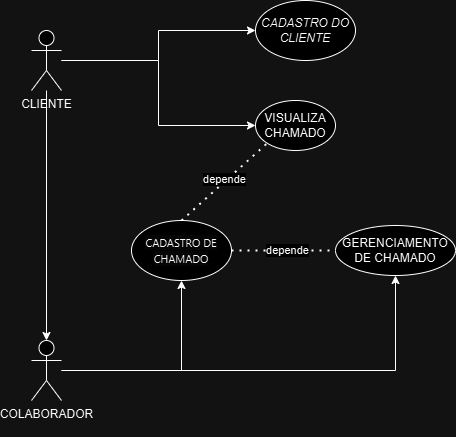

The diagram above was exported from draw.io. Its source (the exported page's mxGraphModel, read from the mxfile embedded in the PNG):
<mxGraphModel dx="1050" dy="530" grid="1" gridSize="10" guides="1" tooltips="1" connect="1" arrows="1" fold="1" page="1" pageScale="1" pageWidth="827" pageHeight="1169" math="0" shadow="0">
  <root>
    <mxCell id="0" />
    <mxCell id="1" parent="0" />
    <mxCell id="VLBLE9LgFZ3FAm_KiLw9-19" style="edgeStyle=orthogonalEdgeStyle;rounded=0;orthogonalLoop=1;jettySize=auto;html=1;entryX=0.5;entryY=1;entryDx=0;entryDy=0;" edge="1" parent="1" source="VLBLE9LgFZ3FAm_KiLw9-1" target="VLBLE9LgFZ3FAm_KiLw9-18">
      <mxGeometry relative="1" as="geometry" />
    </mxCell>
    <mxCell id="VLBLE9LgFZ3FAm_KiLw9-25" style="edgeStyle=orthogonalEdgeStyle;rounded=0;orthogonalLoop=1;jettySize=auto;html=1;entryX=0.5;entryY=1;entryDx=0;entryDy=0;" edge="1" parent="1" source="VLBLE9LgFZ3FAm_KiLw9-1" target="VLBLE9LgFZ3FAm_KiLw9-22">
      <mxGeometry relative="1" as="geometry" />
    </mxCell>
    <mxCell id="VLBLE9LgFZ3FAm_KiLw9-1" value="COLABORADOR&lt;div&gt;&lt;br&gt;&lt;/div&gt;" style="shape=umlActor;verticalLabelPosition=bottom;verticalAlign=top;html=1;" vertex="1" parent="1">
      <mxGeometry x="190" y="390" width="30" height="60" as="geometry" />
    </mxCell>
    <mxCell id="VLBLE9LgFZ3FAm_KiLw9-15" style="edgeStyle=orthogonalEdgeStyle;rounded=0;orthogonalLoop=1;jettySize=auto;html=1;entryX=0;entryY=0.5;entryDx=0;entryDy=0;" edge="1" parent="1" source="VLBLE9LgFZ3FAm_KiLw9-2" target="VLBLE9LgFZ3FAm_KiLw9-11">
      <mxGeometry relative="1" as="geometry" />
    </mxCell>
    <mxCell id="VLBLE9LgFZ3FAm_KiLw9-33" style="edgeStyle=orthogonalEdgeStyle;rounded=0;orthogonalLoop=1;jettySize=auto;html=1;entryX=0;entryY=0.5;entryDx=0;entryDy=0;" edge="1" parent="1" source="VLBLE9LgFZ3FAm_KiLw9-2" target="VLBLE9LgFZ3FAm_KiLw9-32">
      <mxGeometry relative="1" as="geometry" />
    </mxCell>
    <mxCell id="VLBLE9LgFZ3FAm_KiLw9-2" value="CLIENTE" style="shape=umlActor;verticalLabelPosition=bottom;verticalAlign=top;html=1;" vertex="1" parent="1">
      <mxGeometry x="190" y="80" width="30" height="60" as="geometry" />
    </mxCell>
    <mxCell id="VLBLE9LgFZ3FAm_KiLw9-11" value="&lt;i&gt;CADASTRO DO CLIENTE&lt;/i&gt;" style="ellipse;whiteSpace=wrap;html=1;" vertex="1" parent="1">
      <mxGeometry x="414" y="50" width="100" height="60" as="geometry" />
    </mxCell>
    <mxCell id="VLBLE9LgFZ3FAm_KiLw9-17" style="edgeStyle=orthogonalEdgeStyle;rounded=0;orthogonalLoop=1;jettySize=auto;html=1;entryX=0.5;entryY=0;entryDx=0;entryDy=0;entryPerimeter=0;" edge="1" parent="1" source="VLBLE9LgFZ3FAm_KiLw9-2" target="VLBLE9LgFZ3FAm_KiLw9-1">
      <mxGeometry relative="1" as="geometry" />
    </mxCell>
    <mxCell id="VLBLE9LgFZ3FAm_KiLw9-18" value="&lt;div style=&quot;&quot;&gt;&lt;font face=&quot;__Inter_d65c78, __Inter_Fallback_d65c78, ui-sans-serif, system-ui, sans-serif, Apple Color Emoji, Segoe UI Emoji, Segoe UI Symbol, Noto Color Emoji&quot;&gt;&lt;span style=&quot;font-size: 11px; background-color: rgba(244, 244, 245, 0.5);&quot;&gt;CADASTRO DE CHAMADO&lt;/span&gt;&lt;/font&gt;&lt;/div&gt;" style="ellipse;whiteSpace=wrap;html=1;align=center;" vertex="1" parent="1">
      <mxGeometry x="290" y="270" width="100" height="60" as="geometry" />
    </mxCell>
    <mxCell id="VLBLE9LgFZ3FAm_KiLw9-22" value="GERENCIAMENTO DE CHAMADO" style="ellipse;whiteSpace=wrap;html=1;" vertex="1" parent="1">
      <mxGeometry x="494" y="275" width="120" height="50" as="geometry" />
    </mxCell>
    <mxCell id="VLBLE9LgFZ3FAm_KiLw9-32" value="VISUALIZA CHAMADO" style="ellipse;whiteSpace=wrap;html=1;" vertex="1" parent="1">
      <mxGeometry x="414" y="150" width="80" height="50" as="geometry" />
    </mxCell>
    <mxCell id="VLBLE9LgFZ3FAm_KiLw9-34" value="" style="endArrow=none;dashed=1;html=1;dashPattern=1 3;strokeWidth=2;rounded=0;entryX=0;entryY=1;entryDx=0;entryDy=0;exitX=0.5;exitY=0;exitDx=0;exitDy=0;" edge="1" parent="1" source="VLBLE9LgFZ3FAm_KiLw9-18" target="VLBLE9LgFZ3FAm_KiLw9-32">
      <mxGeometry width="50" height="50" relative="1" as="geometry">
        <mxPoint x="390" y="300" as="sourcePoint" />
        <mxPoint x="440" y="250" as="targetPoint" />
      </mxGeometry>
    </mxCell>
    <mxCell id="VLBLE9LgFZ3FAm_KiLw9-35" value="depende" style="edgeLabel;html=1;align=center;verticalAlign=middle;resizable=0;points=[];" vertex="1" connectable="0" parent="VLBLE9LgFZ3FAm_KiLw9-34">
      <mxGeometry x="0.0264" y="2" relative="1" as="geometry">
        <mxPoint as="offset" />
      </mxGeometry>
    </mxCell>
    <mxCell id="VLBLE9LgFZ3FAm_KiLw9-36" value="" style="endArrow=none;dashed=1;html=1;dashPattern=1 3;strokeWidth=2;rounded=0;entryX=0;entryY=0.5;entryDx=0;entryDy=0;exitX=1;exitY=0.5;exitDx=0;exitDy=0;" edge="1" parent="1" source="VLBLE9LgFZ3FAm_KiLw9-18" target="VLBLE9LgFZ3FAm_KiLw9-22">
      <mxGeometry width="50" height="50" relative="1" as="geometry">
        <mxPoint x="390" y="300" as="sourcePoint" />
        <mxPoint x="440" y="250" as="targetPoint" />
      </mxGeometry>
    </mxCell>
    <mxCell id="VLBLE9LgFZ3FAm_KiLw9-41" value="depende" style="edgeLabel;html=1;align=center;verticalAlign=middle;resizable=0;points=[];" vertex="1" connectable="0" parent="VLBLE9LgFZ3FAm_KiLw9-36">
      <mxGeometry x="0.0538" y="1" relative="1" as="geometry">
        <mxPoint as="offset" />
      </mxGeometry>
    </mxCell>
  </root>
</mxGraphModel>